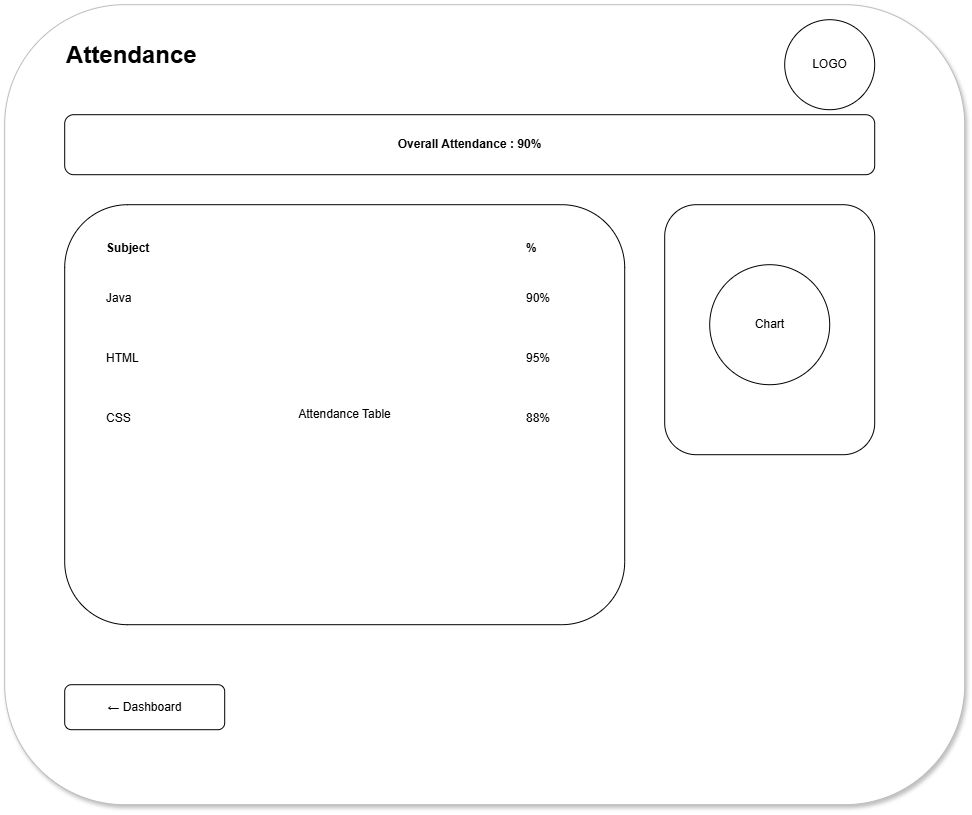

The diagram above was exported from draw.io. Its source (the exported page's mxGraphModel, read from the mxfile embedded in the PNG):
<mxGraphModel dx="2575" dy="1405" grid="1" gridSize="10" guides="1" tooltips="1" connect="1" arrows="1" fold="1" page="1" pageScale="1" pageWidth="827" pageHeight="1169" math="0" shadow="0">
  <root>
    <mxCell id="0" />
    <mxCell id="1" parent="0" />
    <mxCell id="2zoyQ-r08QBvWrx-ExJU-2" parent="1" style="rounded=1;fillColor=#FFFFFF;strokeColor=#BDBDBD;shadow=1;" value="" vertex="1">
      <mxGeometry height="800" width="960" x="690" y="250" as="geometry" />
    </mxCell>
    <mxCell id="2zoyQ-r08QBvWrx-ExJU-3" parent="1" style="text;html=1;fontSize=24;fontStyle=1;" value="Attendance" vertex="1">
      <mxGeometry height="30" width="220" x="750" y="280" as="geometry" />
    </mxCell>
    <mxCell id="2zoyQ-r08QBvWrx-ExJU-4" parent="1" style="ellipse;html=1;" value="LOGO" vertex="1">
      <mxGeometry height="90" width="90" x="1470" y="265" as="geometry" />
    </mxCell>
    <mxCell id="2zoyQ-r08QBvWrx-ExJU-5" parent="1" style="rounded=1;html=1;fontStyle=1;" value="Overall Attendance : 90%" vertex="1">
      <mxGeometry height="60" width="810" x="750" y="360" as="geometry" />
    </mxCell>
    <mxCell id="2zoyQ-r08QBvWrx-ExJU-6" parent="1" style="rounded=1;html=1;" value="Attendance Table" vertex="1">
      <mxGeometry height="420" width="560" x="750" y="450" as="geometry" />
    </mxCell>
    <mxCell id="2zoyQ-r08QBvWrx-ExJU-7" parent="1" style="text;html=1;fontStyle=1;" value="Subject" vertex="1">
      <mxGeometry height="20" width="100" x="790" y="480" as="geometry" />
    </mxCell>
    <mxCell id="2zoyQ-r08QBvWrx-ExJU-8" parent="1" style="text;html=1;fontStyle=1;" value="%" vertex="1">
      <mxGeometry height="20" width="50" x="1210" y="480" as="geometry" />
    </mxCell>
    <mxCell id="2zoyQ-r08QBvWrx-ExJU-9" parent="1" style="text;html=1;" value="Java" vertex="1">
      <mxGeometry height="20" width="100" x="790" y="530" as="geometry" />
    </mxCell>
    <mxCell id="2zoyQ-r08QBvWrx-ExJU-10" parent="1" style="text;html=1;" value="90%" vertex="1">
      <mxGeometry height="20" width="50" x="1210" y="530" as="geometry" />
    </mxCell>
    <mxCell id="2zoyQ-r08QBvWrx-ExJU-11" parent="1" style="text;html=1;" value="HTML" vertex="1">
      <mxGeometry height="20" width="100" x="790" y="590" as="geometry" />
    </mxCell>
    <mxCell id="2zoyQ-r08QBvWrx-ExJU-12" parent="1" style="text;html=1;" value="95%" vertex="1">
      <mxGeometry height="20" width="50" x="1210" y="590" as="geometry" />
    </mxCell>
    <mxCell id="2zoyQ-r08QBvWrx-ExJU-13" parent="1" style="text;html=1;" value="CSS" vertex="1">
      <mxGeometry height="20" width="100" x="790" y="650" as="geometry" />
    </mxCell>
    <mxCell id="2zoyQ-r08QBvWrx-ExJU-14" parent="1" style="text;html=1;" value="88%" vertex="1">
      <mxGeometry height="20" width="50" x="1210" y="650" as="geometry" />
    </mxCell>
    <mxCell id="2zoyQ-r08QBvWrx-ExJU-15" parent="1" style="rounded=1;html=1;" value="Attendance Progress" vertex="1">
      <mxGeometry height="250" width="210" x="1350" y="450" as="geometry" />
    </mxCell>
    <mxCell id="2zoyQ-r08QBvWrx-ExJU-16" parent="1" style="ellipse;html=1;" value="Chart" vertex="1">
      <mxGeometry height="120" width="120" x="1395" y="510" as="geometry" />
    </mxCell>
    <mxCell id="2zoyQ-r08QBvWrx-ExJU-17" parent="1" style="rounded=1;html=1;" value="← Dashboard" vertex="1">
      <mxGeometry height="45" width="160" x="750" y="930" as="geometry" />
    </mxCell>
  </root>
</mxGraphModel>